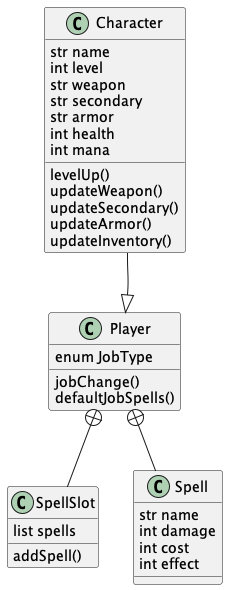

The diagram above was rendered by PlantUML. Its source (embedded in the PNG):
@startuml

class Character
class SpellSlot
class Spell
class Character extends Player
Character -[hidden]-> Player

Player +-- SpellSlot
Player +-- Spell

class Character{
    str name
    int level
    str weapon
    str secondary
    str armor
    int health
    int mana
    levelUp()
    updateWeapon()
    updateSecondary()
    updateArmor()
    updateInventory()
}

class Player{
    enum JobType
    jobChange()
    defaultJobSpells()
}

class Spell{
    str name
    int damage
    int cost
    int effect  
}

class SpellSlot{
    list spells
    addSpell()
}
@enduml